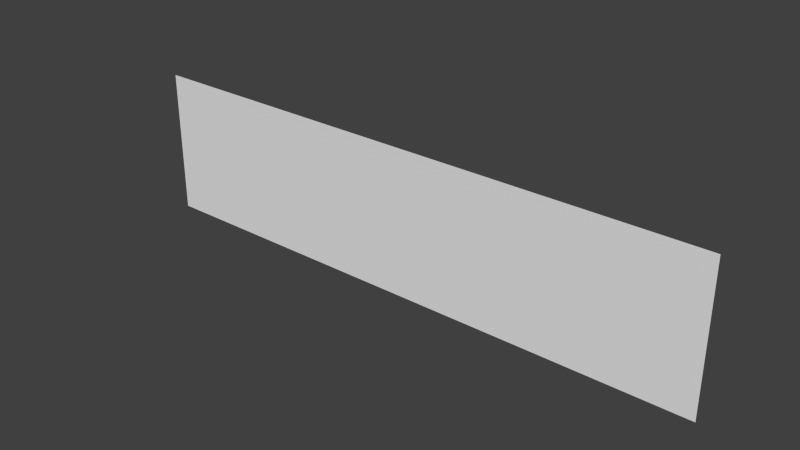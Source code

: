 # Source: PressSpace.blend  (saved by Blender 2.62.0; exported with 4.5.12 LTS)
import bpy
from mathutils import Matrix  # noqa: F401  (used for matrix-valued properties, if any)

bpy.ops.wm.read_factory_settings(use_empty=True)
scene = bpy.context.scene
scene.name = 'Scene'

# ---- collections
col_collection_1 = bpy.data.collections.new('Collection 1'); scene.collection.children.link(col_collection_1)

# ---- materials (node trees are filled in below, after node groups)
mat_material = bpy.data.materials.new('Material')
mat_material.alpha_threshold = 0.0
mat_material.use_transparent_shadow = False
mat_material.roughness = 0.5

# ---- material node trees

# ---- world
world_world = bpy.data.worlds.new('World'); scene.world = world_world
world_world.color = (0.05088, 0.05088, 0.05088)
world_world.use_sun_shadow = False
world_world.sun_shadow_jitter_overblur = 0.0
world_world.cycles.sampling_method = 'MANUAL'
world_world.cycles.sample_map_resolution = 256

# ---- meshes
me_plane = bpy.data.meshes.new('Plane')
me_plane.from_pydata([(10.05, 8.547e-07, -2.504), (10.05, -8.547e-07, 2.504), (-10.05, -8.547e-07, 2.504), (-10.05, 8.547e-07, -2.504)], [], [(0, 3, 2, 1)])
_uv = me_plane.uv_layers.new(name='UVMap')
_uv.uv.foreach_set('vector', [0.0005011, 0.752, 0.9963, 0.752, 0.9963, 1.0, 0.0005011, 1.0])
me_plane.materials.append(mat_material)
me_plane.use_remesh_preserve_volume = False
me_plane.use_remesh_preserve_attributes = False
me_plane.use_mirror_vertex_groups = False
me_plane.update()

# ---- objects
ob_plane = bpy.data.objects.new('Plane', me_plane)

# ---- transforms, parenting, visibility, modifiers, constraints
ob_plane.location = (0.0, 0.0, 0.0)
ob_plane.lineart.crease_threshold = 0.0

# ---- collection membership
col_collection_1.objects.link(ob_plane)

# ---- scene / render settings (as saved in the file)
scene.frame_start = 1; scene.frame_end = 250; scene.frame_set(1)
scene.render.engine = 'BLENDER_EEVEE_NEXT'
scene.render.image_settings.color_mode = 'RGB'
scene.render.image_settings.compression = 90
scene.render.resolution_percentage = 50
scene.render.dither_intensity = 0.0
scene.render.bake_margin = 2
scene.render.bake_bias = 0.0
scene.cycles.use_denoising = False
scene.cycles.samples = 10
scene.cycles.sampling_pattern = 'TABULATED_SOBOL'
scene.cycles.light_sampling_threshold = 0.0
scene.cycles.use_adaptive_sampling = False
scene.cycles.use_light_tree = False
scene.cycles.blur_glossy = 0.0
scene.cycles.volume_bounces = 1
scene.cycles.pixel_filter_type = 'GAUSSIAN'
scene.cycles.sample_clamp_indirect = 0.0
scene.view_settings.view_transform = 'Standard'
bpy.context.view_layer.update()

# ---- added for rendering (the .blend has no active camera and no usable light): camera, sun
cam_auto = bpy.data.cameras.new('AutoCamera')
cam_auto.lens = 50.0
cam_auto.sensor_width = 36.0
cam_auto.clip_end = 1000.0
ob_auto_camera = bpy.data.objects.new('AutoCamera', cam_auto)
scene.collection.objects.link(ob_auto_camera)
ob_auto_camera.location = (19.1598, -22.9917, 15.3278)
ob_auto_camera.rotation_euler = (1.09748, -7.21219e-08, 0.694738)
scene.camera = ob_auto_camera
light_auto_sun = bpy.data.lights.new('AutoSun', 'SUN')
light_auto_sun.energy = 3.0
light_auto_sun.angle = 0.0523599
ob_auto_sun = bpy.data.objects.new('AutoSun', light_auto_sun)
scene.collection.objects.link(ob_auto_sun)
ob_auto_sun.rotation_euler = (0.872665, 0.174533, 0.523599)
bpy.context.view_layer.update()
